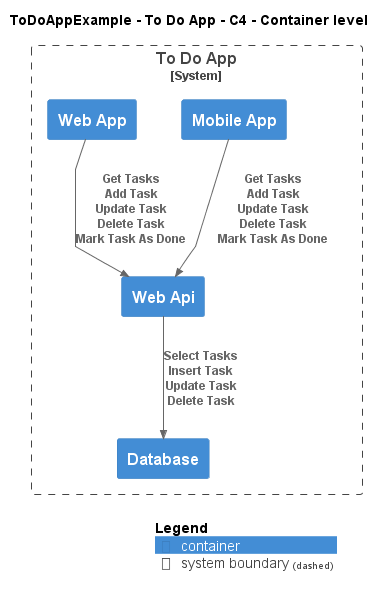

The diagram above was rendered by PlantUML. Its source (embedded in the PNG):
@startuml
!include ..\..\..\.c4s\C4_Container.puml

AddElementTag("c4interflow:lifecycle:new", $bgColor=green, $fontColor=#ffffff, $borderColor=green, $shadowing="False")
AddElementTag("c4interflow:lifecycle:changed", $bgColor=orange, $fontColor=#ffffff, $borderColor=orange, $shadowing="False")
AddElementTag("c4interflow:lifecycle:removed", $bgColor=red, $fontColor=#ffffff, $borderColor=red, $shadowing="False")

AddRelTag("c4interflow:lifecycle:new", $textColor=green, $lineColor=green)
AddRelTag("c4interflow:lifecycle:changed", $textColor=orange, $lineColor=orange)
AddRelTag("c4interflow:lifecycle:removed", $textColor=red, $lineColor=red)

SHOW_PERSON_PORTRAIT()
LAYOUT_TOP_DOWN()

skinparam linetype polyline

title ToDoAppExample - To Do App - C4 - Container level


System_Boundary(ToDoAppExample.SoftwareSystems.ToDoApp, "To Do App") {
    Container(ToDoAppExample.SoftwareSystems.ToDoApp.Containers.Database, "Database", "", "")
    Container(ToDoAppExample.SoftwareSystems.ToDoApp.Containers.WebApi, "Web Api", "", "")
    Container(ToDoAppExample.SoftwareSystems.ToDoApp.Containers.MobileApp, "Mobile App", "", "")
    Container(ToDoAppExample.SoftwareSystems.ToDoApp.Containers.WebApp, "Web App", "", "")
}

Rel(ToDoAppExample.SoftwareSystems.ToDoApp.Containers.WebApi, ToDoAppExample.SoftwareSystems.ToDoApp.Containers.Database, "Select Tasks\nInsert Task\nUpdate Task\nDelete Task")
Rel(ToDoAppExample.SoftwareSystems.ToDoApp.Containers.MobileApp, ToDoAppExample.SoftwareSystems.ToDoApp.Containers.WebApi, "Get Tasks\nAdd Task\nUpdate Task\nDelete Task\nMark Task As Done")
Rel(ToDoAppExample.SoftwareSystems.ToDoApp.Containers.WebApp, ToDoAppExample.SoftwareSystems.ToDoApp.Containers.WebApi, "Get Tasks\nAdd Task\nUpdate Task\nDelete Task\nMark Task As Done")


SHOW_LEGEND()
@enduml